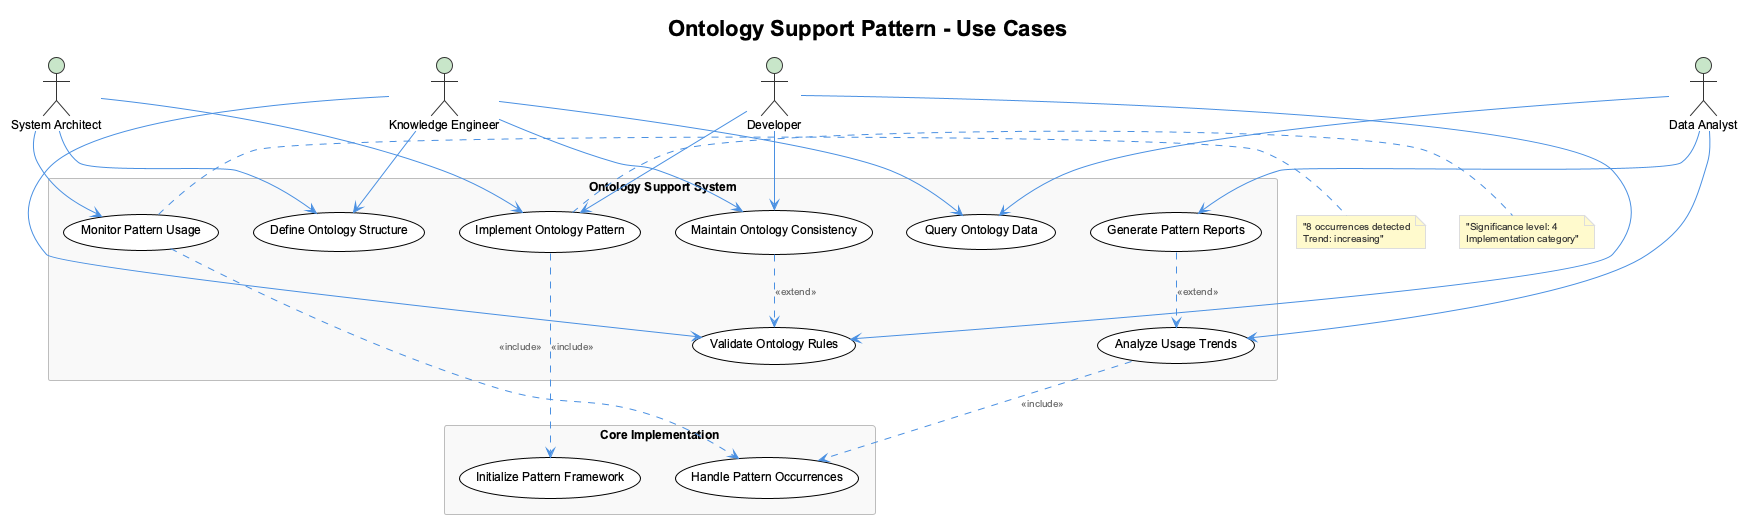

The diagram above was rendered by PlantUML. Its source (embedded in the PNG):
@startuml
!include /Users/q284340/Agentic/coding/docs/puml/_standard-style.puml

title Ontology Support Pattern - Use Cases

actor "System Architect" as SA
actor "Developer" as DEV
actor "Knowledge Engineer" as KE
actor "Data Analyst" as DA

rectangle "Ontology Support System" {
    usecase "Define Ontology Structure" as UC1
    usecase "Implement Ontology Pattern" as UC2
    usecase "Validate Ontology Rules" as UC3
    usecase "Query Ontology Data" as UC4
    usecase "Maintain Ontology Consistency" as UC5
    usecase "Monitor Pattern Usage" as UC6
    usecase "Analyze Usage Trends" as UC7
    usecase "Generate Pattern Reports" as UC8
}

rectangle "Core Implementation" {
    usecase "Initialize Pattern Framework" as INIT
    usecase "Handle Pattern Occurrences" as HANDLE
}

SA --> UC1
SA --> UC2
SA --> UC6

DEV --> UC2
DEV --> UC3
DEV --> UC5

KE --> UC1
KE --> UC3
KE --> UC4
KE --> UC5

DA --> UC4
DA --> UC7
DA --> UC8

UC2 ..> INIT : <<include>>
UC6 ..> HANDLE : <<include>>
UC7 ..> HANDLE : <<include>>

UC5 ..> UC3 : <<extend>>
UC8 ..> UC7 : <<extend>>

note right of UC6 : "8 occurrences detected\nTrend: increasing"
note right of UC2 : "Significance level: 4\nImplementation category"

@enduml